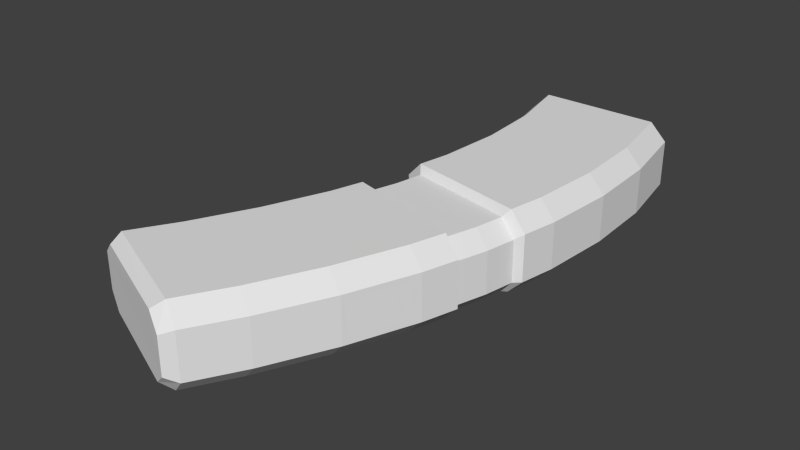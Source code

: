# Source: a_hornet.blend  (saved by Blender 2.76.0; exported with 4.5.12 LTS)
import bpy
from mathutils import Matrix  # noqa: F401  (used for matrix-valued properties, if any)

bpy.ops.wm.read_factory_settings(use_empty=True)
scene = bpy.context.scene
scene.name = 'Scene'

# ---- collections
col_collection_1 = bpy.data.collections.new('Collection 1'); scene.collection.children.link(col_collection_1)

# ---- world
world_world = bpy.data.worlds.new('World'); scene.world = world_world
world_world.color = (0.05088, 0.05088, 0.05088)
world_world.use_sun_shadow = False
world_world.sun_shadow_jitter_overblur = 0.0
world_world.cycles.sampling_method = 'MANUAL'
world_world.cycles.sample_map_resolution = 256

# ---- meshes
me_cube_001 = bpy.data.meshes.new('Cube.001')
me_cube_001.from_pydata([(0.03787, -0.03503, -0.0001849), (0.05067, -0.03832, 0.04819), (-0.06406, -0.008844, 0.01283), (-0.05123, -0.01214, 0.06121), (-0.06406, -0.008844, 0.04819), (0.03766, -0.03498, 0.06121), (-0.05096, -0.01221, -0.0001849), (0.05067, -0.03832, 0.01283), (0.0623, 0.01184, 0.01283), (0.04916, 0.01459, 0.06121), (-0.04041, 0.03327, -0.0001849), (-0.05366, 0.03604, 0.04819), (0.04937, 0.01454, -0.0001849), (-0.04069, 0.03333, 0.06121), (-0.05366, 0.03604, 0.01283), (0.0623, 0.01184, 0.04819), (0.05549, -0.04412, 0.01418), (0.04135, -0.04047, -0.0002043), (0.05549, -0.04412, 0.05325), (0.04112, -0.04041, 0.06763), (-0.07124, -0.01137, 0.01418), (-0.05677, -0.01511, -0.0002043), (-0.07124, -0.01137, 0.05325), (-0.05707, -0.01503, 0.06763), (0.06921, 0.01513, 0.01418), (0.05491, 0.01809, -0.0002043), (0.06921, 0.01513, 0.05325), (0.05468, 0.01813, 0.06763), (-0.05896, 0.04164, 0.01418), (-0.04432, 0.03861, -0.0002043), (-0.05896, 0.04164, 0.05325), (-0.04463, 0.03867, 0.06763), (-0.1447, -0.1847, 0.01815), (-0.132, -0.1901, 0.006679), (-0.1323, -0.1899, 0.06075), (-0.1447, -0.1847, 0.04928), (-0.05145, 0.2306, -0.0002043), (-0.06593, 0.2306, 0.01418), (-0.06593, 0.2306, 0.05325), (-0.05175, 0.2306, 0.06763), (-0.04499, -0.227, 0.006679), (-0.03265, -0.2322, 0.01815), (-0.03265, -0.2322, 0.04928), (-0.04519, -0.2269, 0.06075), (0.065, 0.2309, 0.01418), (0.05079, 0.2308, -0.0002043), (0.05056, 0.2308, 0.06763), (0.065, 0.2309, 0.05325), (-0.1092, -0.1436, 0.06763), (-0.1228, -0.1384, 0.05325), (-0.08471, -0.09339, 0.06763), (-0.09855, -0.08879, 0.05325), (-0.06465, -0.04161, 0.06763), (-0.07873, -0.03761, 0.05325), (-0.04479, 0.01045, 0.06121), (-0.0577, 0.01346, 0.04819), (-0.03978, 0.0658, 0.06763), (-0.05417, 0.0684, 0.05325), (-0.03624, 0.1208, 0.06763), (-0.05068, 0.1226, 0.05325), (-0.05419, 0.1769, 0.05325), (-0.03979, 0.176, 0.06763), (-0.03949, 0.176, -0.0002043), (-0.05419, 0.1769, 0.01418), (-0.03593, 0.1207, -0.0002043), (-0.05068, 0.1226, 0.01418), (-0.03947, 0.06574, -0.0002043), (-0.05417, 0.0684, 0.01418), (-0.04451, 0.01039, -0.0001849), (-0.0577, 0.01346, 0.01283), (-0.06435, -0.04169, -0.0002043), (-0.07873, -0.03761, 0.01418), (-0.08442, -0.09349, -0.0002043), (-0.09855, -0.08879, 0.01418), (-0.1228, -0.1384, 0.01418), (-0.1089, -0.1437, -0.0002043), (0.06185, 0.1694, 0.06763), (0.07647, 0.1685, 0.05325), (0.06458, 0.1082, 0.06763), (0.07924, 0.1064, 0.05325), (0.06008, 0.04777, 0.06763), (0.07467, 0.04513, 0.05325), (0.04461, -0.01041, 0.06121), (0.0577, -0.01346, 0.04819), (0.03295, -0.06932, 0.06763), (0.04722, -0.07337, 0.05325), (0.01164, -0.1255, 0.06763), (0.02567, -0.1301, 0.05325), (-0.0004048, -0.185, 0.05325), (-0.01417, -0.1798, 0.06763), (-0.01395, -0.1799, -0.0002043), (-0.0004048, -0.185, 0.01418), (0.01186, -0.1255, -0.0002043), (0.02567, -0.1301, 0.01418), (0.03318, -0.06938, -0.0002043), (0.04722, -0.07337, 0.01418), (0.04482, -0.01046, -0.0001849), (0.0577, -0.01346, 0.01283), (0.06031, 0.04773, -0.0002043), (0.07467, 0.04513, 0.01418), (0.06481, 0.1082, -0.0002043), (0.07924, 0.1064, 0.01418), (0.07647, 0.1685, 0.01418), (0.06209, 0.1694, -0.0002043), (-0.1306, -0.1806, -0.0002043), (-0.1442, -0.1749, 0.01418), (-0.03693, -0.2196, 0.06763), (-0.0234, -0.2253, 0.05325), (-0.1309, -0.1805, 0.06763), (-0.1442, -0.1749, 0.05325), (-0.03672, -0.2197, -0.0002043), (-0.0234, -0.2253, 0.01418), (-0.04524, 0.2306, 0.06015), (-0.05763, 0.2306, 0.04894), (0.04429, 0.2308, 0.007274), (0.05669, 0.2309, 0.01849), (-0.05763, 0.2306, 0.01849), (-0.04498, 0.2306, 0.007274), (0.05669, 0.2309, 0.04894), (0.04409, 0.2308, 0.06015), (-0.04521, 0.2147, 0.06015), (-0.05759, 0.2147, 0.04894), (0.04432, 0.2149, 0.007274), (0.05672, 0.215, 0.01849), (-0.05759, 0.2147, 0.01849), (-0.04495, 0.2147, 0.007274), (0.05672, 0.215, 0.04894), (0.04412, 0.2149, 0.06015)], [], [(62, 36, 45, 103), (47, 77, 102, 44), (108, 34, 43, 106), (60, 38, 37, 63), (107, 42, 41, 111), (38, 39, 112, 113), (51, 53, 71, 73), (4, 55, 69, 2), (30, 57, 67, 28), (57, 59, 65, 67), (59, 60, 63, 65), (64, 62, 103, 100), (42, 43, 34, 35, 32, 33, 40, 41), (77, 79, 101, 102), (75, 72, 92, 90), (72, 70, 94, 92), (6, 68, 96, 0), (29, 66, 98, 25), (66, 64, 100, 98), (49, 51, 73, 74), (79, 81, 99, 101), (15, 83, 97, 8), (18, 85, 95, 16), (85, 87, 93, 95), (87, 88, 91, 93), (12, 25, 24, 8), (104, 75, 90, 110), (48, 108, 106, 89), (50, 48, 89, 86), (61, 39, 38, 60), (104, 33, 32, 105), (106, 43, 42, 107), (103, 45, 44, 102), (108, 48, 49, 109), (48, 50, 51, 49), (50, 52, 53, 51), (3, 54, 55, 4), (31, 56, 57, 30), (56, 58, 59, 57), (58, 61, 60, 59), (36, 62, 63, 37), (62, 64, 65, 63), (64, 66, 67, 65), (10, 68, 69, 14), (21, 70, 71, 20), (70, 72, 73, 71), (72, 75, 74, 73), (46, 76, 77, 47), (76, 78, 79, 77), (78, 80, 81, 79), (9, 82, 83, 15), (19, 84, 85, 18), (84, 86, 87, 85), (86, 89, 88, 87), (110, 90, 91, 111), (90, 92, 93, 91), (92, 94, 95, 93), (0, 96, 97, 7), (25, 98, 99, 24), (98, 100, 101, 99), (100, 103, 102, 101), (109, 49, 74, 105), (80, 27, 26, 81), (66, 29, 28, 67), (13, 31, 30, 11), (81, 26, 24, 99), (10, 29, 25, 12), (11, 30, 28, 14), (94, 17, 16, 95), (5, 19, 18, 1), (6, 21, 20, 2), (52, 23, 22, 53), (52, 50, 86, 84), (1, 18, 16, 7), (70, 21, 17, 94), (53, 22, 20, 71), (55, 11, 14, 69), (68, 10, 12, 96), (54, 13, 11, 55), (27, 9, 15, 26), (29, 10, 14, 28), (96, 12, 8, 97), (26, 15, 8, 24), (83, 1, 7, 97), (68, 6, 2, 69), (82, 5, 1, 83), (17, 0, 7, 16), (23, 3, 4, 22), (21, 6, 0, 17), (22, 4, 2, 20), (35, 109, 105, 32), (40, 110, 111, 41), (34, 108, 109, 35), (89, 106, 107, 88), (75, 104, 105, 74), (33, 104, 110, 40), (88, 107, 111, 91), (116, 113, 121, 124), (45, 36, 117, 114), (44, 45, 114, 115), (46, 47, 118, 119), (47, 44, 115, 118), (37, 38, 113, 116), (36, 37, 116, 117), (122, 127, 126, 123), (117, 116, 124, 125), (113, 112, 120, 121), (114, 117, 125, 122), (119, 118, 126, 127), (115, 114, 122, 123), (118, 115, 123, 126), (120, 127, 122, 125), (121, 120, 125, 124), (31, 13, 9, 27), (119, 127, 120, 112), (54, 3, 5, 82), (56, 31, 27, 80), (13, 54, 82, 9), (39, 61, 76, 46), (61, 58, 78, 76), (58, 56, 80, 78), (23, 52, 84, 19), (46, 119, 112, 39), (3, 23, 19, 5)])
_uv = me_cube_001.uv_layers.new(name='UVMap')
_uv.uv.foreach_set('vector', [0.5306, 0.9048, 0.518, 0.9765, 0.649, 0.9768, 0.6639, 0.8962, 0.6178, 0.05977, 0.5362, 0.05977, 0.5362, 0.008701, 0.6178, 0.008701, 0.09648, 0.4556, 0.09463, 0.4433, 0.2049, 0.3995, 0.2157, 0.409, 0.5492, 0.06661, 0.6194, 0.06661, 0.6194, 0.01554, 0.5492, 0.01554, 0.02339, 0.06661, 0.01431, 0.06143, 0.01431, 0.02072, 0.02339, 0.01554, 0.2944, 0.2497, 0.2703, 0.2782, 0.2574, 0.2633, 0.2779, 0.2411, 0.1711, 0.06661, 0.2254, 0.06661, 0.2254, 0.01554, 0.1711, 0.01554, 0.2691, 0.06, 0.2983, 0.06, 0.2983, 0.01378, 0.2691, 0.01378, 0.3723, 0.06661, 0.4073, 0.06661, 0.4073, 0.01554, 0.3723, 0.01554, 0.4073, 0.06661, 0.4782, 0.06661, 0.4782, 0.01554, 0.4073, 0.01554, 0.4782, 0.06661, 0.5492, 0.06661, 0.5492, 0.01554, 0.4782, 0.01554, 0.5353, 0.8323, 0.5306, 0.9048, 0.6639, 0.8962, 0.6674, 0.8159, 0.567, 0.2315, 0.5462, 0.2492, 0.4013, 0.2492, 0.3807, 0.2315, 0.3807, 0.1834, 0.4017, 0.1658, 0.5465, 0.1658, 0.567, 0.1834, 0.5382, 0.06661, 0.457, 0.06661, 0.457, 0.01554, 0.5382, 0.01554, 0.4395, 0.4854, 0.4717, 0.5513, 0.598, 0.5092, 0.5641, 0.438, 0.4717, 0.5513, 0.4824, 0.5802, 0.6103, 0.5438, 0.598, 0.5092, 0.5356, 0.642, 0.5408, 0.6602, 0.6126, 0.6435, 0.6071, 0.6237, 0.5243, 0.7246, 0.5306, 0.7602, 0.6615, 0.7365, 0.6545, 0.6977, 0.5306, 0.7602, 0.5353, 0.8323, 0.6674, 0.8159, 0.6615, 0.7365, 0.1369, 0.06661, 0.1711, 0.06661, 0.1711, 0.01554, 0.1369, 0.01554, 0.457, 0.06661, 0.3769, 0.06661, 0.3769, 0.01554, 0.457, 0.01554, 0.3238, 0.06, 0.298, 0.06, 0.298, 0.01378, 0.3238, 0.01378, 0.2169, 0.06661, 0.1912, 0.06661, 0.1912, 0.01554, 0.2169, 0.01554, 0.1912, 0.06661, 0.1478, 0.06661, 0.1478, 0.01554, 0.1912, 0.01554, 0.1478, 0.06661, 0.07602, 0.06661, 0.07602, 0.01554, 0.1478, 0.01554, 0.6494, 0.7025, 0.6566, 0.7074, 0.6754, 0.704, 0.6665, 0.6994, 0.4111, 0.437, 0.4395, 0.4854, 0.5641, 0.438, 0.5342, 0.3895, 0.1136, 0.4928, 0.09212, 0.4491, 0.2113, 0.4025, 0.2319, 0.4478, 0.1456, 0.5586, 0.1136, 0.4928, 0.2319, 0.4478, 0.2657, 0.5196, 0.2045, 0.9115, 0.1896, 0.9769, 0.171, 0.9768, 0.1856, 0.9127, 0.4111, 0.437, 0.4092, 0.4246, 0.3926, 0.4316, 0.3932, 0.4444, 0.2211, 0.4171, 0.2103, 0.4076, 0.2267, 0.4006, 0.2388, 0.4097, 0.6639, 0.8962, 0.649, 0.9768, 0.6677, 0.9768, 0.6827, 0.895, 0.09212, 0.4491, 0.1136, 0.4928, 0.0958, 0.4996, 0.07464, 0.4564, 0.1136, 0.4928, 0.1456, 0.5586, 0.1275, 0.5646, 0.0958, 0.4996, 0.1456, 0.5586, 0.1719, 0.6264, 0.1535, 0.6316, 0.1275, 0.5646, 0.2188, 0.6741, 0.2233, 0.6899, 0.2143, 0.692, 0.2099, 0.6764, 0.1982, 0.7494, 0.2045, 0.7671, 0.1857, 0.7705, 0.1794, 0.7533, 0.2045, 0.7671, 0.2092, 0.8391, 0.1902, 0.8415, 0.1857, 0.7705, 0.2092, 0.8391, 0.2045, 0.9115, 0.1856, 0.9127, 0.1902, 0.8415, 0.518, 0.9765, 0.5306, 0.9048, 0.5144, 0.906, 0.499, 0.9765, 0.5306, 0.9048, 0.5353, 0.8323, 0.5159, 0.8348, 0.5144, 0.906, 0.5353, 0.8323, 0.5306, 0.7602, 0.5114, 0.7637, 0.5159, 0.8348, 0.5441, 0.6786, 0.5408, 0.6602, 0.5302, 0.6627, 0.5335, 0.6808, 0.4932, 0.6098, 0.4832, 0.5749, 0.4644, 0.5803, 0.4742, 0.6147, 0.4832, 0.5749, 0.4717, 0.5513, 0.4531, 0.5575, 0.4644, 0.5803, 0.4717, 0.5513, 0.4395, 0.4854, 0.4214, 0.4923, 0.4531, 0.5575, 0.3174, 0.9756, 0.3338, 0.9029, 0.3529, 0.9016, 0.3364, 0.9756, 0.3338, 0.9029, 0.3374, 0.8227, 0.3566, 0.8203, 0.3529, 0.9016, 0.3374, 0.8227, 0.3315, 0.7466, 0.3506, 0.7431, 0.3566, 0.8203, 0.2888, 0.6927, 0.2856, 0.6753, 0.2948, 0.6732, 0.298, 0.6908, 0.3012, 0.6111, 0.2928, 0.587, 0.3066, 0.5823, 0.3151, 0.6068, 0.2928, 0.587, 0.2657, 0.5196, 0.2841, 0.5135, 0.3115, 0.5817, 0.2657, 0.5196, 0.2319, 0.4478, 0.2499, 0.441, 0.2841, 0.5135, 0.5342, 0.3895, 0.5641, 0.438, 0.5819, 0.4312, 0.5517, 0.3823, 0.5641, 0.438, 0.598, 0.5092, 0.613, 0.5048, 0.5819, 0.4312, 0.598, 0.5092, 0.6124, 0.5485, 0.6308, 0.5432, 0.613, 0.5048, 0.6071, 0.6237, 0.6126, 0.6435, 0.623, 0.641, 0.6173, 0.6211, 0.6545, 0.6977, 0.6615, 0.7365, 0.6804, 0.7331, 0.6732, 0.6938, 0.6615, 0.7365, 0.6674, 0.8159, 0.6864, 0.8135, 0.6804, 0.7331, 0.6674, 0.8159, 0.6639, 0.8962, 0.6827, 0.895, 0.6864, 0.8135, 0.0892, 0.06661, 0.1369, 0.06661, 0.1369, 0.01554, 0.0892, 0.01554, 0.3315, 0.7466, 0.3244, 0.7256, 0.3434, 0.7217, 0.3506, 0.7431, 0.5306, 0.7602, 0.5243, 0.7246, 0.5051, 0.7286, 0.5114, 0.7637, 0.2033, 0.7246, 0.1982, 0.7316, 0.1794, 0.7355, 0.1863, 0.7281, 0.3769, 0.06661, 0.3416, 0.06661, 0.3416, 0.01554, 0.3769, 0.01554, 0.531, 0.724, 0.5257, 0.7309, 0.6566, 0.7074, 0.6494, 0.7025, 0.3296, 0.06, 0.3341, 0.06661, 0.3341, 0.01554, 0.3296, 0.01378, 0.6124, 0.5485, 0.6231, 0.5864, 0.6417, 0.5816, 0.6308, 0.5432, 0.303, 0.6357, 0.3074, 0.629, 0.3253, 0.6243, 0.3193, 0.6316, 0.4914, 0.6099, 0.4839, 0.6058, 0.4647, 0.6099, 0.474, 0.6136, 0.1719, 0.6264, 0.1789, 0.6474, 0.1604, 0.6522, 0.1535, 0.6316, 0.1719, 0.6264, 0.1456, 0.5586, 0.2657, 0.5196, 0.2928, 0.587, 0.2637, 0.06, 0.2597, 0.06661, 0.2597, 0.01554, 0.2637, 0.01378, 0.4824, 0.5802, 0.4923, 0.615, 0.621, 0.5818, 0.6103, 0.5438, 0.2254, 0.06661, 0.2553, 0.06661, 0.2553, 0.01554, 0.2254, 0.01554, 0.2983, 0.06, 0.3264, 0.06, 0.3264, 0.01378, 0.2983, 0.01378, 0.5408, 0.6602, 0.5441, 0.6786, 0.6163, 0.6636, 0.6126, 0.6435, 0.2233, 0.6899, 0.2262, 0.7058, 0.2171, 0.7077, 0.2143, 0.692, 0.3283, 0.7047, 0.321, 0.7, 0.3383, 0.6964, 0.3473, 0.7007, 0.5257, 0.7309, 0.531, 0.724, 0.5136, 0.7272, 0.5064, 0.7344, 0.6126, 0.6435, 0.6163, 0.6636, 0.6267, 0.6614, 0.623, 0.641, 0.3339, 0.06661, 0.3296, 0.06, 0.3296, 0.01378, 0.3339, 0.01554, 0.298, 0.06, 0.2713, 0.06, 0.2713, 0.01378, 0.298, 0.01378, 0.5408, 0.6602, 0.5356, 0.642, 0.5251, 0.6448, 0.5302, 0.6627, 0.2856, 0.6753, 0.2808, 0.6582, 0.2899, 0.6559, 0.2948, 0.6732, 0.614, 0.5782, 0.6091, 0.5851, 0.6261, 0.5815, 0.6327, 0.5742, 0.1813, 0.6659, 0.1886, 0.6695, 0.1726, 0.6736, 0.1636, 0.6705, 0.4839, 0.6058, 0.4914, 0.6099, 0.6091, 0.5851, 0.614, 0.5782, 0.2597, 0.06661, 0.263, 0.06, 0.263, 0.01378, 0.2597, 0.01554, 0.07643, 0.06143, 0.0892, 0.06661, 0.0892, 0.01554, 0.07643, 0.02072, 0.5234, 0.38, 0.5342, 0.3895, 0.5517, 0.3823, 0.5396, 0.3732, 0.1, 0.4514, 0.1019, 0.4637, 0.08441, 0.471, 0.08386, 0.4582, 0.2319, 0.4478, 0.2113, 0.4025, 0.2291, 0.3951, 0.2499, 0.441, 0.4395, 0.4854, 0.4111, 0.437, 0.3932, 0.4444, 0.4214, 0.4923, 0.4092, 0.4246, 0.4111, 0.437, 0.5342, 0.3895, 0.5234, 0.38, 0.07602, 0.06661, 0.02339, 0.06661, 0.02339, 0.01554, 0.07602, 0.01554, 0.6979, 0.1751, 0.6979, 0.1751, 0.698, 0.1494, 0.698, 0.1494, 0.06716, 0.1364, 0.2697, 0.1364, 0.2569, 0.1512, 0.08004, 0.1512, 0.03281, 0.1641, 0.06716, 0.1364, 0.08004, 0.1512, 0.04926, 0.1727, 0.06762, 0.2782, 0.03281, 0.2489, 0.04926, 0.2404, 0.08044, 0.2633, 0.03281, 0.2489, 0.03281, 0.1641, 0.04926, 0.1727, 0.04926, 0.2404, 0.2944, 0.1649, 0.2944, 0.2497, 0.2779, 0.2411, 0.2779, 0.1734, 0.2697, 0.1364, 0.2944, 0.1649, 0.2779, 0.1734, 0.2569, 0.1512, 0.9002, 0.2765, 0.8998, 0.3512, 0.9193, 0.3354, 0.9193, 0.2924, 0.7265, 0.1751, 0.6979, 0.1751, 0.698, 0.1494, 0.7266, 0.1494, 0.6979, 0.1751, 0.7259, 0.1751, 0.726, 0.1494, 0.698, 0.1494, 0.9282, 0.1754, 0.7265, 0.1751, 0.7266, 0.1494, 0.9282, 0.1497, 0.9277, 0.1754, 0.9562, 0.1755, 0.9563, 0.1498, 0.9278, 0.1497, 0.9562, 0.1755, 0.9282, 0.1754, 0.9282, 0.1497, 0.9563, 0.1498, 0.9562, 0.1755, 0.9562, 0.1755, 0.9563, 0.1498, 0.9563, 0.1498, 0.7619, 0.3512, 0.8998, 0.3512, 0.9002, 0.2765, 0.7623, 0.2765, 0.7428, 0.3354, 0.7619, 0.3512, 0.7623, 0.2765, 0.7428, 0.2924, 0.1982, 0.7316, 0.2033, 0.7246, 0.321, 0.7, 0.3283, 0.7047, 0.9277, 0.1754, 0.9278, 0.1497, 0.726, 0.1494, 0.7259, 0.1751, 0.2233, 0.6899, 0.2188, 0.6741, 0.2808, 0.6582, 0.2856, 0.6753, 0.2045, 0.7671, 0.1982, 0.7494, 0.3244, 0.7256, 0.3315, 0.7466, 0.2262, 0.7058, 0.2233, 0.6899, 0.2856, 0.6753, 0.2888, 0.6927, 0.1896, 0.9769, 0.2045, 0.9115, 0.3338, 0.9029, 0.3174, 0.9756, 0.2045, 0.9115, 0.2092, 0.8391, 0.3374, 0.8227, 0.3338, 0.9029, 0.2092, 0.8391, 0.2045, 0.7671, 0.3315, 0.7466, 0.3374, 0.8227, 0.1789, 0.6475, 0.1719, 0.6264, 0.2928, 0.587, 0.3006, 0.6112, 0.06762, 0.2782, 0.08044, 0.2633, 0.2574, 0.2633, 0.2703, 0.2782, 0.1886, 0.6695, 0.1813, 0.6659, 0.3074, 0.629, 0.303, 0.6357])
me_cube_001.use_remesh_preserve_volume = False
me_cube_001.use_remesh_preserve_attributes = False
me_cube_001.use_mirror_vertex_groups = False
me_cube_001.update()

# ---- objects
ob_cube = bpy.data.objects.new('Cube', me_cube_001)

# ---- transforms, parenting, visibility, modifiers, constraints
ob_cube.location = (0.0, 0.0, 0.0)
ob_cube.lineart.crease_threshold = 0.0

# ---- collection membership
col_collection_1.objects.link(ob_cube)

# ---- scene / render settings (as saved in the file)
scene.frame_start = 1; scene.frame_end = 250; scene.frame_set(1)
scene.render.engine = 'BLENDER_EEVEE_NEXT'
scene.render.resolution_percentage = 50
scene.render.dither_intensity = 0.0
scene.cycles.use_denoising = False
scene.cycles.samples = 10
scene.cycles.sampling_pattern = 'TABULATED_SOBOL'
scene.cycles.light_sampling_threshold = 0.0
scene.cycles.use_adaptive_sampling = False
scene.cycles.use_light_tree = False
scene.cycles.blur_glossy = 0.0
scene.cycles.pixel_filter_type = 'GAUSSIAN'
scene.cycles.sample_clamp_indirect = 0.0
scene.view_settings.view_transform = 'Standard'
bpy.context.view_layer.update()

# ---- added for rendering (the .blend has no active camera and no usable light): camera, sun
cam_auto = bpy.data.cameras.new('AutoCamera')
cam_auto.lens = 50.0
cam_auto.sensor_width = 36.0
cam_auto.clip_end = 1000.0
ob_auto_camera = bpy.data.objects.new('AutoCamera', cam_auto)
scene.collection.objects.link(ob_auto_camera)
ob_auto_camera.location = (0.447328, -0.576724, 0.417745)
ob_auto_camera.rotation_euler = (1.09748, -7.21219e-08, 0.694738)
scene.camera = ob_auto_camera
light_auto_sun = bpy.data.lights.new('AutoSun', 'SUN')
light_auto_sun.energy = 3.0
light_auto_sun.angle = 0.0523599
ob_auto_sun = bpy.data.objects.new('AutoSun', light_auto_sun)
scene.collection.objects.link(ob_auto_sun)
ob_auto_sun.rotation_euler = (0.872665, 0.174533, 0.523599)
bpy.context.view_layer.update()
